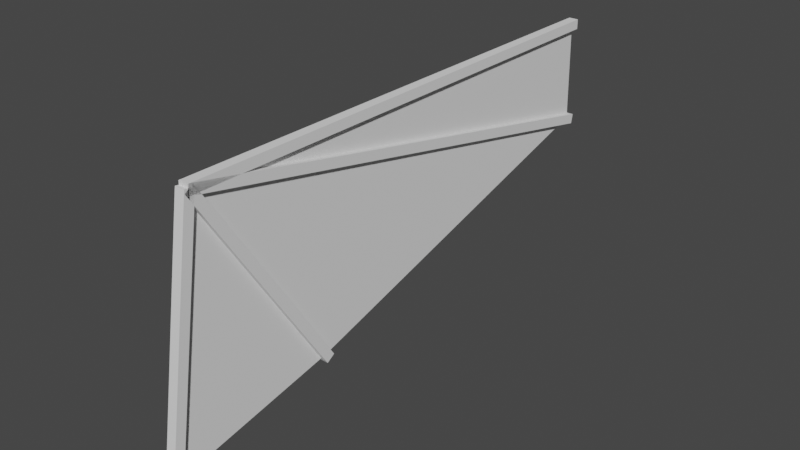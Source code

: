 # Source: sail_back_webbed.blend  (saved by Blender 5.0.119; exported with 4.5.12 LTS)
import bpy
from mathutils import Matrix  # noqa: F401  (used for matrix-valued properties, if any)

bpy.ops.wm.read_factory_settings(use_empty=True)
scene = bpy.context.scene
scene.name = 'Scene'

# ---- collections
col_collection = bpy.data.collections.new('Collection'); scene.collection.children.link(col_collection)

# ---- world
world_world = bpy.data.worlds.new('World'); scene.world = world_world
world_world.use_nodes = True; world_world.node_tree.nodes.clear()
_N = world_world.node_tree.nodes; _L = world_world.node_tree.links
n0 = _N.new('ShaderNodeOutputWorld'); n0.name = 'World Output'; n0.location = (300, 300)
n1 = _N.new('ShaderNodeBackground'); n1.name = 'Background'; n1.location = (10, 300)
n1.inputs[0].default_value = (0.05088, 0.05088, 0.05088, 1.0)
_L.new(n1.outputs[0], n0.inputs[0])
n0.is_active_output = True
world_world.color = (0.05088, 0.05088, 0.05088)
world_world.use_sun_shadow = False
world_world.sun_shadow_jitter_overblur = 0.0

# ---- meshes
me_cube_001 = bpy.data.meshes.new('Cube.001')
me_cube_001.from_pydata([(-0.04536, -0.1935, -0.1935), (-0.04536, -0.1935, 0.1935), (-0.04536, 0.1935, -0.1935), (-0.04536, 0.1935, 0.1935), (20.02, -0.1935, -0.1935), (20.02, -0.1935, 0.1935), (20.02, 0.1935, -0.1935), (20.02, 0.1935, 0.1935)], [], [(0, 1, 3, 2), (2, 3, 7, 6), (6, 7, 5, 4), (4, 5, 1, 0), (2, 6, 4, 0), (7, 3, 1, 5)])
_uv = me_cube_001.uv_layers.new(name='UVMap')
_uv.uv.foreach_set('vector', [0.375, 0.0, 0.625, 0.0, 0.625, 0.25, 0.375, 0.25, 0.375, 0.25, 0.625, 0.25, 0.625, 0.5, 0.375, 0.5, 0.375, 0.5, 0.625, 0.5, 0.625, 0.75, 0.375, 0.75, 0.375, 0.75, 0.625, 0.75, 0.625, 1.0, 0.375, 1.0, 0.125, 0.5, 0.375, 0.5, 0.375, 0.75, 0.125, 0.75, 0.625, 0.5, 0.875, 0.5, 0.875, 0.75, 0.625, 0.75])
me_cube_001.update()
me_cube_002 = bpy.data.meshes.new('Cube.002')
me_cube_002.from_pydata([(-0.04536, -0.1935, -0.1935), (-0.04536, -0.1935, 0.1935), (-0.04536, 0.1935, -0.1935), (-0.04536, 0.1935, 0.1935), (9.849, -0.1935, -0.1935), (9.849, -0.1935, 0.1935), (9.849, 0.1935, -0.1935), (9.849, 0.1935, 0.1935)], [], [(0, 1, 3, 2), (2, 3, 7, 6), (6, 7, 5, 4), (4, 5, 1, 0), (2, 6, 4, 0), (7, 3, 1, 5)])
_uv = me_cube_002.uv_layers.new(name='UVMap')
_uv.uv.foreach_set('vector', [0.375, 0.0, 0.625, 0.0, 0.625, 0.25, 0.375, 0.25, 0.375, 0.25, 0.625, 0.25, 0.625, 0.5, 0.375, 0.5, 0.375, 0.5, 0.625, 0.5, 0.625, 0.75, 0.375, 0.75, 0.375, 0.75, 0.625, 0.75, 0.625, 1.0, 0.375, 1.0, 0.125, 0.5, 0.375, 0.5, 0.375, 0.75, 0.125, 0.75, 0.625, 0.5, 0.875, 0.5, 0.875, 0.75, 0.625, 0.75])
me_cube_002.update()
me_cube_003 = bpy.data.meshes.new('Cube.003')
me_cube_003.from_pydata([(-0.04536, -0.1935, -0.1935), (-0.04536, -0.1935, 0.1935), (-0.04536, 0.1935, -0.1935), (-0.04536, 0.1935, 0.1935), (9.849, -0.1935, -0.1935), (9.849, -0.1935, 0.1935), (9.849, 0.1935, -0.1935), (9.849, 0.1935, 0.1935)], [], [(0, 1, 3, 2), (2, 3, 7, 6), (6, 7, 5, 4), (4, 5, 1, 0), (2, 6, 4, 0), (7, 3, 1, 5)])
_uv = me_cube_003.uv_layers.new(name='UVMap')
_uv.uv.foreach_set('vector', [0.375, 0.0, 0.625, 0.0, 0.625, 0.25, 0.375, 0.25, 0.375, 0.25, 0.625, 0.25, 0.625, 0.5, 0.375, 0.5, 0.375, 0.5, 0.625, 0.5, 0.625, 0.75, 0.375, 0.75, 0.375, 0.75, 0.625, 0.75, 0.625, 1.0, 0.375, 1.0, 0.125, 0.5, 0.375, 0.5, 0.375, 0.75, 0.125, 0.75, 0.625, 0.5, 0.875, 0.5, 0.875, 0.75, 0.625, 0.75])
me_cube_003.update()
me_cube_004 = bpy.data.meshes.new('Cube.004')
me_cube_004.from_pydata([(-0.04536, -0.1935, -0.1935), (-0.04536, -0.1935, 0.1935), (-0.04536, 0.1935, -0.1935), (-0.04536, 0.1935, 0.1935), (20.54, -0.1935, -0.1935), (20.54, -0.1935, 0.1935), (20.54, 0.1935, -0.1935), (20.54, 0.1935, 0.1935)], [], [(0, 1, 3, 2), (2, 3, 7, 6), (6, 7, 5, 4), (4, 5, 1, 0), (2, 6, 4, 0), (7, 3, 1, 5)])
_uv = me_cube_004.uv_layers.new(name='UVMap')
_uv.uv.foreach_set('vector', [0.375, 0.0, 0.625, 0.0, 0.625, 0.25, 0.375, 0.25, 0.375, 0.25, 0.625, 0.25, 0.625, 0.5, 0.375, 0.5, 0.375, 0.5, 0.625, 0.5, 0.625, 0.75, 0.375, 0.75, 0.375, 0.75, 0.625, 0.75, 0.625, 1.0, 0.375, 1.0, 0.125, 0.5, 0.375, 0.5, 0.375, 0.75, 0.125, 0.75, 0.625, 0.5, 0.875, 0.5, 0.875, 0.75, 0.625, 0.75])
me_cube_004.update()
me_plane = bpy.data.meshes.new('Plane')
me_plane.from_pydata([(-1.406, -9.465, -7.673e-07), (5.303, -8.177, -6.506e-07), (-0.1006, -0.0757, -9.751e-08), (20.03, -4.007, -4.538e-07), (19.92, -0.007141, -9.129e-08)], [], [(0, 1, 2), (2, 3, 4), (2, 1, 3)])
_uv = me_plane.uv_layers.new(name='UVMap')
_uv.uv.foreach_set('vector', [0.0, 0.0, 1.0, 0.0, 0.0, 1.0, 0.0, 1.0, 1.0, 1.0, 1.0, 1.0, 0.0, 1.0, 1.0, 0.0, 1.0, 1.0])
me_plane.update()

# ---- objects
ob_cube = bpy.data.objects.new('Cube', me_cube_001)
ob_cube_001 = bpy.data.objects.new('Cube.001', me_cube_002)
ob_cube_002 = bpy.data.objects.new('Cube.002', me_cube_003)
ob_cube_003 = bpy.data.objects.new('Cube.003', me_cube_004)
ob_plane = bpy.data.objects.new('Plane', me_plane)

# ---- transforms, parenting, visibility, modifiers, constraints
ob_cube.location = (0.0, 0.0, 0.0)
ob_cube.rotation_euler = (0.0, -0.0, 1.571)
ob_cube_001.location = (0.0, 0.0, 0.0)
ob_cube_001.rotation_euler = (-1.009e-06, 1.725, 1.571)
ob_cube_002.location = (0.0, 0.0, 0.0)
ob_cube_002.rotation_euler = (1.14e-07, 0.9991, 1.571)
ob_cube_003.location = (0.0, 0.0, 0.0)
ob_cube_003.rotation_euler = (2.695e-09, 0.1986, 1.571)
ob_plane.location = (0.0, 0.0, 0.0)
ob_plane.rotation_euler = (1.571, -0.0, 1.571)

# ---- collection membership
col_collection.objects.link(ob_cube)
col_collection.objects.link(ob_cube_001)
col_collection.objects.link(ob_cube_002)
col_collection.objects.link(ob_cube_003)
col_collection.objects.link(ob_plane)

# ---- scene / render settings (as saved in the file)
scene.frame_start = 1; scene.frame_end = 250; scene.frame_set(1)
scene.render.engine = 'BLENDER_EEVEE_NEXT'
scene.render.bake_bias = 0.0
scene.render.bake_samples = 0
scene.cycles.sampling_pattern = 'TABULATED_SOBOL'
scene.cycles.use_light_tree = False
scene.view_settings.view_transform = 'Filmic'
bpy.context.view_layer.update()

# ---- added for rendering (the .blend has no active camera and no usable light): camera, sun
cam_auto = bpy.data.cameras.new('AutoCamera')
cam_auto.lens = 50.0
cam_auto.sensor_width = 36.0
cam_auto.clip_end = 1000.0
ob_auto_camera = bpy.data.objects.new('AutoCamera', cam_auto)
scene.collection.objects.link(ob_auto_camera)
ob_auto_camera.location = (22.2477, -17.4599, 13.0165)
ob_auto_camera.rotation_euler = (1.09748, -7.21219e-08, 0.694738)
scene.camera = ob_auto_camera
light_auto_sun = bpy.data.lights.new('AutoSun', 'SUN')
light_auto_sun.energy = 3.0
light_auto_sun.angle = 0.0523599
ob_auto_sun = bpy.data.objects.new('AutoSun', light_auto_sun)
scene.collection.objects.link(ob_auto_sun)
ob_auto_sun.rotation_euler = (0.872665, 0.174533, 0.523599)
bpy.context.view_layer.update()
